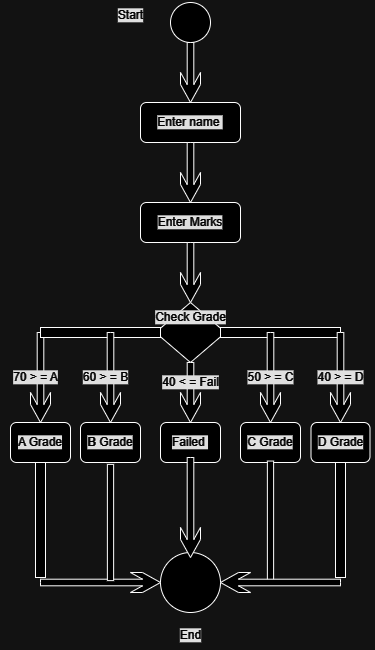

The diagram above was exported from draw.io. Its source (the exported page's mxGraphModel, read from the mxfile embedded in the PNG):
<mxGraphModel dx="1034" dy="446" grid="1" gridSize="10" guides="1" tooltips="1" connect="1" arrows="1" fold="1" page="1" pageScale="1" pageWidth="850" pageHeight="1100" math="0" shadow="0">
  <root>
    <mxCell id="0" />
    <mxCell id="1" parent="0" />
    <mxCell id="fswm2xDIwOh0Axwr5ThI-1" value="" style="ellipse;whiteSpace=wrap;html=1;aspect=fixed;" vertex="1" parent="1">
      <mxGeometry x="360" y="40" width="40" height="40" as="geometry" />
    </mxCell>
    <mxCell id="fswm2xDIwOh0Axwr5ThI-4" value="" style="html=1;shadow=0;dashed=0;align=center;verticalAlign=middle;shape=mxgraph.arrows2.sharpArrow;dy1=0.67;dx1=18;dx2=18;notch=0;rotation=90;" vertex="1" parent="1">
      <mxGeometry x="350" y="100" width="60" height="20" as="geometry" />
    </mxCell>
    <mxCell id="fswm2xDIwOh0Axwr5ThI-5" value="Enter name&amp;nbsp;" style="rounded=1;whiteSpace=wrap;html=1;" vertex="1" parent="1">
      <mxGeometry x="330" y="140" width="100" height="40" as="geometry" />
    </mxCell>
    <mxCell id="fswm2xDIwOh0Axwr5ThI-6" value="" style="html=1;shadow=0;dashed=0;align=center;verticalAlign=middle;shape=mxgraph.arrows2.sharpArrow;dy1=0.67;dx1=18;dx2=18;notch=0;rotation=90;" vertex="1" parent="1">
      <mxGeometry x="350" y="200" width="60" height="20" as="geometry" />
    </mxCell>
    <mxCell id="fswm2xDIwOh0Axwr5ThI-7" value="Enter Marks" style="rounded=1;whiteSpace=wrap;html=1;" vertex="1" parent="1">
      <mxGeometry x="330" y="240" width="100" height="40" as="geometry" />
    </mxCell>
    <mxCell id="fswm2xDIwOh0Axwr5ThI-9" value="" style="html=1;shadow=0;dashed=0;align=center;verticalAlign=middle;shape=mxgraph.arrows2.sharpArrow;dy1=0.67;dx1=18;dx2=18;notch=0;rotation=90;" vertex="1" parent="1">
      <mxGeometry x="350" y="300" width="60" height="20" as="geometry" />
    </mxCell>
    <mxCell id="fswm2xDIwOh0Axwr5ThI-10" value="" style="rhombus;whiteSpace=wrap;html=1;" vertex="1" parent="1">
      <mxGeometry x="345" y="340" width="70" height="60" as="geometry" />
    </mxCell>
    <mxCell id="fswm2xDIwOh0Axwr5ThI-11" value="Check Grade" style="text;html=1;align=center;verticalAlign=middle;resizable=0;points=[];autosize=1;strokeColor=none;fillColor=none;" vertex="1" parent="1">
      <mxGeometry x="335" y="340" width="90" height="30" as="geometry" />
    </mxCell>
    <mxCell id="fswm2xDIwOh0Axwr5ThI-13" value="" style="html=1;shadow=0;dashed=0;align=center;verticalAlign=middle;shape=mxgraph.arrows2.sharpArrow;dy1=0.67;dx1=18;dx2=18;notch=0;rotation=90;" vertex="1" parent="1">
      <mxGeometry x="185" y="405" width="90" height="20" as="geometry" />
    </mxCell>
    <mxCell id="fswm2xDIwOh0Axwr5ThI-14" value="" style="rounded=0;whiteSpace=wrap;html=1;" vertex="1" parent="1">
      <mxGeometry x="230" y="365" width="120" height="10" as="geometry" />
    </mxCell>
    <mxCell id="fswm2xDIwOh0Axwr5ThI-15" value="" style="html=1;shadow=0;dashed=0;align=center;verticalAlign=middle;shape=mxgraph.arrows2.sharpArrow;dy1=0.67;dx1=18;dx2=18;notch=0;rotation=90;" vertex="1" parent="1">
      <mxGeometry x="255" y="405" width="90" height="20" as="geometry" />
    </mxCell>
    <mxCell id="fswm2xDIwOh0Axwr5ThI-16" value="" style="html=1;shadow=0;dashed=0;align=center;verticalAlign=middle;shape=mxgraph.arrows2.sharpArrow;dy1=0.67;dx1=18;dx2=18;notch=0;rotation=90;" vertex="1" parent="1">
      <mxGeometry x="350" y="420" width="60" height="20" as="geometry" />
    </mxCell>
    <mxCell id="fswm2xDIwOh0Axwr5ThI-17" value="" style="rounded=0;whiteSpace=wrap;html=1;" vertex="1" parent="1">
      <mxGeometry x="410" y="365" width="120" height="10" as="geometry" />
    </mxCell>
    <mxCell id="fswm2xDIwOh0Axwr5ThI-18" value="" style="html=1;shadow=0;dashed=0;align=center;verticalAlign=middle;shape=mxgraph.arrows2.sharpArrow;dy1=0.67;dx1=18;dx2=18;notch=0;rotation=90;" vertex="1" parent="1">
      <mxGeometry x="415" y="405" width="90" height="20" as="geometry" />
    </mxCell>
    <mxCell id="fswm2xDIwOh0Axwr5ThI-19" value="" style="html=1;shadow=0;dashed=0;align=center;verticalAlign=middle;shape=mxgraph.arrows2.sharpArrow;dy1=0.67;dx1=18;dx2=18;notch=0;rotation=90;" vertex="1" parent="1">
      <mxGeometry x="485" y="405" width="90" height="20" as="geometry" />
    </mxCell>
    <mxCell id="fswm2xDIwOh0Axwr5ThI-20" value="A Grade" style="rounded=1;whiteSpace=wrap;html=1;" vertex="1" parent="1">
      <mxGeometry x="200" y="460" width="60" height="40" as="geometry" />
    </mxCell>
    <mxCell id="fswm2xDIwOh0Axwr5ThI-21" value="&lt;b&gt;B&amp;nbsp;&lt;/b&gt;Grade" style="rounded=1;whiteSpace=wrap;html=1;" vertex="1" parent="1">
      <mxGeometry x="270" y="460" width="60" height="40" as="geometry" />
    </mxCell>
    <mxCell id="fswm2xDIwOh0Axwr5ThI-22" value="Failed&amp;nbsp;" style="rounded=1;whiteSpace=wrap;html=1;" vertex="1" parent="1">
      <mxGeometry x="350" y="460" width="60" height="40" as="geometry" />
    </mxCell>
    <mxCell id="fswm2xDIwOh0Axwr5ThI-23" value="C Grade" style="rounded=1;whiteSpace=wrap;html=1;" vertex="1" parent="1">
      <mxGeometry x="430" y="460" width="60" height="40" as="geometry" />
    </mxCell>
    <mxCell id="fswm2xDIwOh0Axwr5ThI-24" value="D Grade" style="rounded=1;whiteSpace=wrap;html=1;" vertex="1" parent="1">
      <mxGeometry x="500.5" y="460" width="59" height="40" as="geometry" />
    </mxCell>
    <mxCell id="fswm2xDIwOh0Axwr5ThI-27" value="" style="rounded=0;whiteSpace=wrap;html=1;rotation=90;" vertex="1" parent="1">
      <mxGeometry x="172.5" y="552.5" width="115" height="10" as="geometry" />
    </mxCell>
    <mxCell id="fswm2xDIwOh0Axwr5ThI-30" value="" style="rounded=0;whiteSpace=wrap;html=1;rotation=90;" vertex="1" parent="1">
      <mxGeometry x="398.55" y="556.88" width="122.9" height="6.25" as="geometry" />
    </mxCell>
    <mxCell id="fswm2xDIwOh0Axwr5ThI-31" value="" style="rounded=0;whiteSpace=wrap;html=1;rotation=90;" vertex="1" parent="1">
      <mxGeometry x="472.5" y="552.5" width="115" height="10" as="geometry" />
    </mxCell>
    <mxCell id="fswm2xDIwOh0Axwr5ThI-32" value="" style="ellipse;whiteSpace=wrap;html=1;aspect=fixed;" vertex="1" parent="1">
      <mxGeometry x="350" y="590" width="60" height="60" as="geometry" />
    </mxCell>
    <mxCell id="fswm2xDIwOh0Axwr5ThI-34" value="" style="html=1;shadow=0;dashed=0;align=center;verticalAlign=middle;shape=mxgraph.arrows2.sharpArrow;dy1=0.67;dx1=18;dx2=18;notch=0;rotation=90;" vertex="1" parent="1">
      <mxGeometry x="330" y="535" width="100" height="20" as="geometry" />
    </mxCell>
    <mxCell id="fswm2xDIwOh0Axwr5ThI-36" value="" style="html=1;shadow=0;dashed=0;align=center;verticalAlign=middle;shape=mxgraph.arrows2.sharpArrow;dy1=0.67;dx1=18;dx2=18;notch=0;rotation=0;" vertex="1" parent="1">
      <mxGeometry x="230" y="610" width="120" height="20" as="geometry" />
    </mxCell>
    <mxCell id="fswm2xDIwOh0Axwr5ThI-37" value="" style="html=1;shadow=0;dashed=0;align=center;verticalAlign=middle;shape=mxgraph.arrows2.sharpArrow;dy1=0.67;dx1=18;dx2=18;notch=0;rotation=-180;" vertex="1" parent="1">
      <mxGeometry x="410" y="610" width="120" height="20" as="geometry" />
    </mxCell>
    <mxCell id="fswm2xDIwOh0Axwr5ThI-39" value="" style="rounded=0;whiteSpace=wrap;html=1;rotation=90;" vertex="1" parent="1">
      <mxGeometry x="241.88" y="556.88" width="116.25" height="6.25" as="geometry" />
    </mxCell>
    <mxCell id="fswm2xDIwOh0Axwr5ThI-40" value="End" style="text;html=1;align=center;verticalAlign=middle;resizable=0;points=[];autosize=1;strokeColor=none;fillColor=none;" vertex="1" parent="1">
      <mxGeometry x="360" y="658" width="40" height="30" as="geometry" />
    </mxCell>
    <mxCell id="fswm2xDIwOh0Axwr5ThI-41" value="Start" style="text;html=1;align=center;verticalAlign=middle;resizable=0;points=[];autosize=1;strokeColor=none;fillColor=none;" vertex="1" parent="1">
      <mxGeometry x="295" y="38" width="50" height="30" as="geometry" />
    </mxCell>
    <mxCell id="fswm2xDIwOh0Axwr5ThI-42" value="70 &amp;gt; = A" style="text;html=1;align=center;verticalAlign=middle;resizable=0;points=[];autosize=1;strokeColor=none;fillColor=none;" vertex="1" parent="1">
      <mxGeometry x="190" y="400" width="70" height="30" as="geometry" />
    </mxCell>
    <mxCell id="fswm2xDIwOh0Axwr5ThI-44" value="50 &amp;gt; = C" style="text;html=1;align=center;verticalAlign=middle;resizable=0;points=[];autosize=1;strokeColor=none;fillColor=none;" vertex="1" parent="1">
      <mxGeometry x="425" y="400" width="70" height="30" as="geometry" />
    </mxCell>
    <mxCell id="fswm2xDIwOh0Axwr5ThI-47" value="40 &amp;gt; = D" style="text;html=1;align=center;verticalAlign=middle;resizable=0;points=[];autosize=1;strokeColor=none;fillColor=none;" vertex="1" parent="1">
      <mxGeometry x="495" y="400" width="70" height="30" as="geometry" />
    </mxCell>
    <mxCell id="fswm2xDIwOh0Axwr5ThI-43" value="60 &amp;gt; = B" style="text;html=1;align=center;verticalAlign=middle;resizable=0;points=[];autosize=1;strokeColor=none;fillColor=none;" vertex="1" parent="1">
      <mxGeometry x="260" y="400" width="70" height="30" as="geometry" />
    </mxCell>
    <mxCell id="fswm2xDIwOh0Axwr5ThI-49" value="40 &amp;lt; = Fail" style="text;html=1;align=center;verticalAlign=middle;resizable=0;points=[];autosize=1;strokeColor=none;fillColor=none;" vertex="1" parent="1">
      <mxGeometry x="340" y="405" width="80" height="30" as="geometry" />
    </mxCell>
  </root>
</mxGraphModel>